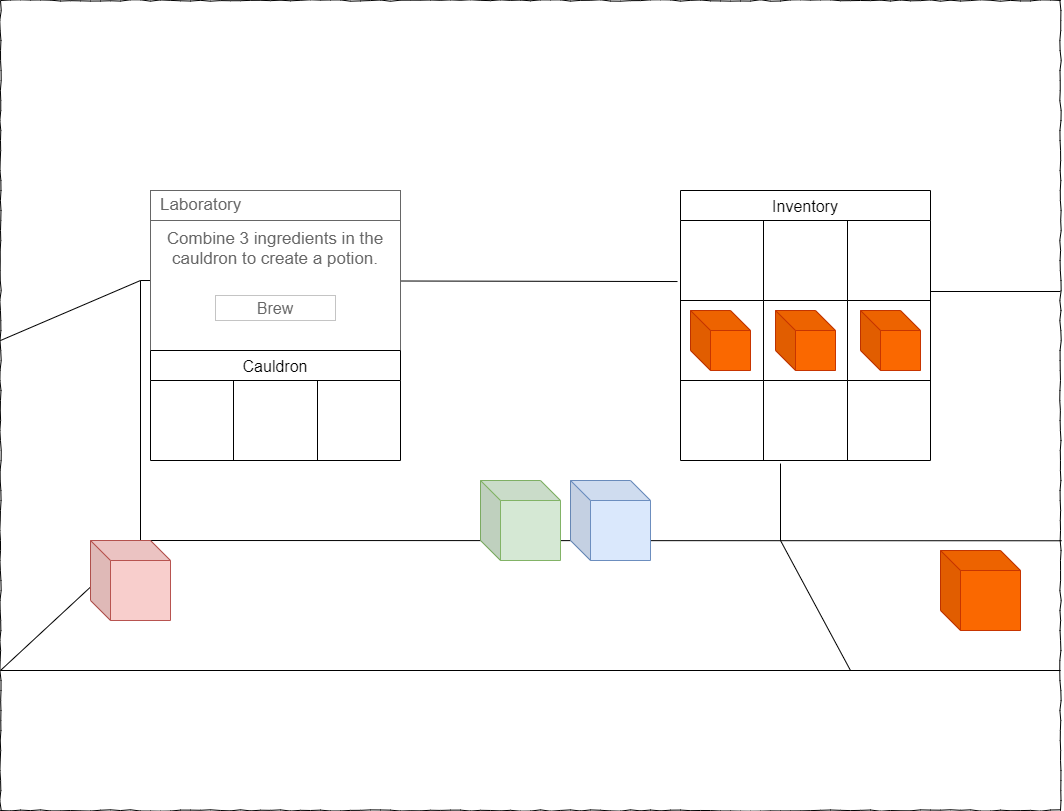

The diagram above was exported from draw.io. Its source (the exported page's mxGraphModel, read from the mxfile embedded in the PNG):
<mxGraphModel dx="1422" dy="829" grid="1" gridSize="10" guides="1" tooltips="1" connect="1" arrows="1" fold="1" page="1" pageScale="1" pageWidth="1100" pageHeight="850" background="none" math="0" shadow="0">
  <root>
    <mxCell id="0" />
    <mxCell id="1" parent="0" />
    <mxCell id="677b7b8949515195-1" value="" style="whiteSpace=wrap;html=1;rounded=0;shadow=0;labelBackgroundColor=none;strokeColor=#000000;strokeWidth=1;fillColor=none;fontFamily=Verdana;fontSize=12;fontColor=#000000;align=center;comic=1;" parent="1" vertex="1">
      <mxGeometry x="20" y="20" width="1060" height="810" as="geometry" />
    </mxCell>
    <mxCell id="gBUR-F1FtjLeRcrd6eLH-1" value="" style="endArrow=none;html=1;rounded=0;entryX=0.132;entryY=0.667;entryDx=0;entryDy=0;entryPerimeter=0;" parent="1" target="677b7b8949515195-1" edge="1">
      <mxGeometry width="50" height="50" relative="1" as="geometry">
        <mxPoint x="20" y="690" as="sourcePoint" />
        <mxPoint x="70" y="570" as="targetPoint" />
      </mxGeometry>
    </mxCell>
    <mxCell id="gBUR-F1FtjLeRcrd6eLH-4" value="" style="endArrow=none;html=1;rounded=0;entryX=1.001;entryY=0.667;entryDx=0;entryDy=0;entryPerimeter=0;" parent="1" target="677b7b8949515195-1" edge="1">
      <mxGeometry width="50" height="50" relative="1" as="geometry">
        <mxPoint x="160" y="560" as="sourcePoint" />
        <mxPoint x="570" y="400" as="targetPoint" />
      </mxGeometry>
    </mxCell>
    <mxCell id="gBUR-F1FtjLeRcrd6eLH-5" value="" style="endArrow=none;html=1;rounded=0;entryX=1.001;entryY=0.667;entryDx=0;entryDy=0;entryPerimeter=0;" parent="1" edge="1">
      <mxGeometry width="50" height="50" relative="1" as="geometry">
        <mxPoint x="20" y="690" as="sourcePoint" />
        <mxPoint x="1080" y="690" as="targetPoint" />
      </mxGeometry>
    </mxCell>
    <mxCell id="gBUR-F1FtjLeRcrd6eLH-6" value="" style="endArrow=none;html=1;rounded=0;entryX=0.132;entryY=0.667;entryDx=0;entryDy=0;entryPerimeter=0;" parent="1" edge="1">
      <mxGeometry width="50" height="50" relative="1" as="geometry">
        <mxPoint x="20" y="360" as="sourcePoint" />
        <mxPoint x="160" y="300" as="targetPoint" />
      </mxGeometry>
    </mxCell>
    <mxCell id="gBUR-F1FtjLeRcrd6eLH-7" value="" style="endArrow=none;html=1;rounded=0;" parent="1" edge="1">
      <mxGeometry width="50" height="50" relative="1" as="geometry">
        <mxPoint x="160" y="560" as="sourcePoint" />
        <mxPoint x="160" y="300" as="targetPoint" />
      </mxGeometry>
    </mxCell>
    <mxCell id="gBUR-F1FtjLeRcrd6eLH-8" value="" style="endArrow=none;html=1;rounded=0;entryX=-0.012;entryY=0.763;entryDx=0;entryDy=0;entryPerimeter=0;" parent="1" target="4Q_4An0YlGyGXWKVLPmh-31" edge="1">
      <mxGeometry width="50" height="50" relative="1" as="geometry">
        <mxPoint x="160" y="300" as="sourcePoint" />
        <mxPoint x="570" y="400" as="targetPoint" />
      </mxGeometry>
    </mxCell>
    <mxCell id="gBUR-F1FtjLeRcrd6eLH-9" value="" style="shape=cube;whiteSpace=wrap;html=1;boundedLbl=1;backgroundOutline=1;darkOpacity=0.05;darkOpacity2=0.1;fillColor=#f8cecc;strokeColor=#b85450;" parent="1" vertex="1">
      <mxGeometry x="110" y="560" width="80" height="80" as="geometry" />
    </mxCell>
    <mxCell id="gBUR-F1FtjLeRcrd6eLH-10" value="" style="shape=cube;whiteSpace=wrap;html=1;boundedLbl=1;backgroundOutline=1;darkOpacity=0.05;darkOpacity2=0.1;fillColor=#dae8fc;strokeColor=#6c8ebf;" parent="1" vertex="1">
      <mxGeometry x="590" y="500" width="80" height="80" as="geometry" />
    </mxCell>
    <mxCell id="gBUR-F1FtjLeRcrd6eLH-11" value="" style="shape=cube;whiteSpace=wrap;html=1;boundedLbl=1;backgroundOutline=1;darkOpacity=0.05;darkOpacity2=0.1;fillColor=#d5e8d4;strokeColor=#82b366;" parent="1" vertex="1">
      <mxGeometry x="500" y="500" width="80" height="80" as="geometry" />
    </mxCell>
    <mxCell id="gBUR-F1FtjLeRcrd6eLH-12" value="" style="endArrow=none;html=1;rounded=0;entryX=0.4;entryY=1.038;entryDx=0;entryDy=0;entryPerimeter=0;" parent="1" target="4Q_4An0YlGyGXWKVLPmh-39" edge="1">
      <mxGeometry width="50" height="50" relative="1" as="geometry">
        <mxPoint x="800" y="560" as="sourcePoint" />
        <mxPoint x="800" y="300" as="targetPoint" />
      </mxGeometry>
    </mxCell>
    <mxCell id="gBUR-F1FtjLeRcrd6eLH-13" value="" style="endArrow=none;html=1;rounded=0;" parent="1" edge="1">
      <mxGeometry width="50" height="50" relative="1" as="geometry">
        <mxPoint x="870" y="690" as="sourcePoint" />
        <mxPoint x="800" y="560" as="targetPoint" />
      </mxGeometry>
    </mxCell>
    <mxCell id="gBUR-F1FtjLeRcrd6eLH-14" value="" style="shape=cube;whiteSpace=wrap;html=1;boundedLbl=1;backgroundOutline=1;darkOpacity=0.05;darkOpacity2=0.1;fillColor=#fa6800;strokeColor=#C73500;fontColor=#000000;" parent="1" vertex="1">
      <mxGeometry x="880" y="330" width="60" height="60" as="geometry" />
    </mxCell>
    <mxCell id="gBUR-F1FtjLeRcrd6eLH-15" value="" style="shape=cube;whiteSpace=wrap;html=1;boundedLbl=1;backgroundOutline=1;darkOpacity=0.05;darkOpacity2=0.1;fillColor=#fa6800;strokeColor=#C73500;fontColor=#000000;" parent="1" vertex="1">
      <mxGeometry x="960" y="570" width="80" height="80" as="geometry" />
    </mxCell>
    <mxCell id="4Q_4An0YlGyGXWKVLPmh-22" value="Combine 3 ingredients in the cauldron to create a potion." style="strokeWidth=1;shadow=0;dashed=0;align=center;html=1;shape=mxgraph.mockup.containers.rrect;rSize=0;strokeColor=#666666;fontColor=#666666;fontSize=17;verticalAlign=top;whiteSpace=wrap;fillColor=#ffffff;spacingTop=32;" parent="1" vertex="1">
      <mxGeometry x="170" y="210" width="250" height="160" as="geometry" />
    </mxCell>
    <mxCell id="4Q_4An0YlGyGXWKVLPmh-23" value="Laboratory" style="strokeWidth=1;shadow=0;dashed=0;align=center;html=1;shape=mxgraph.mockup.containers.rrect;rSize=0;fontSize=17;fontColor=#666666;strokeColor=#666666;align=left;spacingLeft=8;fillColor=#ffffff;resizeWidth=1;whiteSpace=wrap;" parent="4Q_4An0YlGyGXWKVLPmh-22" vertex="1">
      <mxGeometry width="250" height="30" relative="1" as="geometry" />
    </mxCell>
    <mxCell id="4Q_4An0YlGyGXWKVLPmh-24" value="Brew" style="strokeWidth=1;shadow=0;dashed=0;align=center;html=1;shape=mxgraph.mockup.containers.rrect;rSize=0;fontSize=16;fontColor=#666666;strokeColor=#c4c4c4;resizable=0;whiteSpace=wrap;fillColor=#ffffff;" parent="4Q_4An0YlGyGXWKVLPmh-22" vertex="1">
      <mxGeometry x="0.5" y="1" width="120" height="25" relative="1" as="geometry">
        <mxPoint x="-60" y="-55" as="offset" />
      </mxGeometry>
    </mxCell>
    <mxCell id="4Q_4An0YlGyGXWKVLPmh-25" value="Cauldron" style="shape=table;startSize=30;container=1;collapsible=0;childLayout=tableLayout;strokeColor=default;fontSize=16;" parent="1" vertex="1">
      <mxGeometry x="170" y="370" width="250" height="110" as="geometry" />
    </mxCell>
    <mxCell id="4Q_4An0YlGyGXWKVLPmh-26" value="" style="shape=tableRow;horizontal=0;startSize=0;swimlaneHead=0;swimlaneBody=0;strokeColor=inherit;top=0;left=0;bottom=0;right=0;collapsible=0;dropTarget=0;fillColor=none;points=[[0,0.5],[1,0.5]];portConstraint=eastwest;fontSize=16;" parent="4Q_4An0YlGyGXWKVLPmh-25" vertex="1">
      <mxGeometry y="30" width="250" height="80" as="geometry" />
    </mxCell>
    <mxCell id="4Q_4An0YlGyGXWKVLPmh-27" value="" style="shape=partialRectangle;html=1;whiteSpace=wrap;connectable=0;strokeColor=inherit;overflow=hidden;fillColor=none;top=0;left=0;bottom=0;right=0;pointerEvents=1;fontSize=16;" parent="4Q_4An0YlGyGXWKVLPmh-26" vertex="1">
      <mxGeometry width="83" height="80" as="geometry">
        <mxRectangle width="83" height="80" as="alternateBounds" />
      </mxGeometry>
    </mxCell>
    <mxCell id="4Q_4An0YlGyGXWKVLPmh-28" value="" style="shape=partialRectangle;html=1;whiteSpace=wrap;connectable=0;strokeColor=inherit;overflow=hidden;fillColor=none;top=0;left=0;bottom=0;right=0;pointerEvents=1;fontSize=16;" parent="4Q_4An0YlGyGXWKVLPmh-26" vertex="1">
      <mxGeometry x="83" width="84" height="80" as="geometry">
        <mxRectangle width="84" height="80" as="alternateBounds" />
      </mxGeometry>
    </mxCell>
    <mxCell id="4Q_4An0YlGyGXWKVLPmh-29" value="" style="shape=partialRectangle;html=1;whiteSpace=wrap;connectable=0;strokeColor=inherit;overflow=hidden;fillColor=none;top=0;left=0;bottom=0;right=0;pointerEvents=1;fontSize=16;" parent="4Q_4An0YlGyGXWKVLPmh-26" vertex="1">
      <mxGeometry x="167" width="83" height="80" as="geometry">
        <mxRectangle width="83" height="80" as="alternateBounds" />
      </mxGeometry>
    </mxCell>
    <mxCell id="4Q_4An0YlGyGXWKVLPmh-30" value="Inventory" style="shape=table;startSize=30;container=1;collapsible=0;childLayout=tableLayout;strokeColor=default;fontSize=16;" parent="1" vertex="1">
      <mxGeometry x="700" y="210" width="250" height="270" as="geometry" />
    </mxCell>
    <mxCell id="4Q_4An0YlGyGXWKVLPmh-31" value="" style="shape=tableRow;horizontal=0;startSize=0;swimlaneHead=0;swimlaneBody=0;strokeColor=inherit;top=0;left=0;bottom=0;right=0;collapsible=0;dropTarget=0;fillColor=none;points=[[0,0.5],[1,0.5]];portConstraint=eastwest;fontSize=16;" parent="4Q_4An0YlGyGXWKVLPmh-30" vertex="1">
      <mxGeometry y="30" width="250" height="80" as="geometry" />
    </mxCell>
    <mxCell id="4Q_4An0YlGyGXWKVLPmh-32" value="" style="shape=partialRectangle;html=1;whiteSpace=wrap;connectable=0;strokeColor=inherit;overflow=hidden;fillColor=none;top=0;left=0;bottom=0;right=0;pointerEvents=1;fontSize=16;" parent="4Q_4An0YlGyGXWKVLPmh-31" vertex="1">
      <mxGeometry width="83" height="80" as="geometry">
        <mxRectangle width="83" height="80" as="alternateBounds" />
      </mxGeometry>
    </mxCell>
    <mxCell id="4Q_4An0YlGyGXWKVLPmh-33" value="" style="shape=partialRectangle;html=1;whiteSpace=wrap;connectable=0;strokeColor=inherit;overflow=hidden;fillColor=none;top=0;left=0;bottom=0;right=0;pointerEvents=1;fontSize=16;" parent="4Q_4An0YlGyGXWKVLPmh-31" vertex="1">
      <mxGeometry x="83" width="84" height="80" as="geometry">
        <mxRectangle width="84" height="80" as="alternateBounds" />
      </mxGeometry>
    </mxCell>
    <mxCell id="4Q_4An0YlGyGXWKVLPmh-34" value="" style="shape=partialRectangle;html=1;whiteSpace=wrap;connectable=0;strokeColor=inherit;overflow=hidden;fillColor=none;top=0;left=0;bottom=0;right=0;pointerEvents=1;fontSize=16;" parent="4Q_4An0YlGyGXWKVLPmh-31" vertex="1">
      <mxGeometry x="167" width="83" height="80" as="geometry">
        <mxRectangle width="83" height="80" as="alternateBounds" />
      </mxGeometry>
    </mxCell>
    <mxCell id="4Q_4An0YlGyGXWKVLPmh-35" style="shape=tableRow;horizontal=0;startSize=0;swimlaneHead=0;swimlaneBody=0;strokeColor=inherit;top=0;left=0;bottom=0;right=0;collapsible=0;dropTarget=0;fillColor=none;points=[[0,0.5],[1,0.5]];portConstraint=eastwest;fontSize=16;" parent="4Q_4An0YlGyGXWKVLPmh-30" vertex="1">
      <mxGeometry y="110" width="250" height="80" as="geometry" />
    </mxCell>
    <mxCell id="4Q_4An0YlGyGXWKVLPmh-36" style="shape=partialRectangle;html=1;whiteSpace=wrap;connectable=0;strokeColor=inherit;overflow=hidden;fillColor=none;top=0;left=0;bottom=0;right=0;pointerEvents=1;fontSize=16;" parent="4Q_4An0YlGyGXWKVLPmh-35" vertex="1">
      <mxGeometry width="83" height="80" as="geometry">
        <mxRectangle width="83" height="80" as="alternateBounds" />
      </mxGeometry>
    </mxCell>
    <mxCell id="4Q_4An0YlGyGXWKVLPmh-37" style="shape=partialRectangle;html=1;whiteSpace=wrap;connectable=0;strokeColor=inherit;overflow=hidden;fillColor=none;top=0;left=0;bottom=0;right=0;pointerEvents=1;fontSize=16;" parent="4Q_4An0YlGyGXWKVLPmh-35" vertex="1">
      <mxGeometry x="83" width="84" height="80" as="geometry">
        <mxRectangle width="84" height="80" as="alternateBounds" />
      </mxGeometry>
    </mxCell>
    <mxCell id="4Q_4An0YlGyGXWKVLPmh-38" style="shape=partialRectangle;html=1;whiteSpace=wrap;connectable=0;strokeColor=inherit;overflow=hidden;fillColor=none;top=0;left=0;bottom=0;right=0;pointerEvents=1;fontSize=16;" parent="4Q_4An0YlGyGXWKVLPmh-35" vertex="1">
      <mxGeometry x="167" width="83" height="80" as="geometry">
        <mxRectangle width="83" height="80" as="alternateBounds" />
      </mxGeometry>
    </mxCell>
    <mxCell id="4Q_4An0YlGyGXWKVLPmh-39" style="shape=tableRow;horizontal=0;startSize=0;swimlaneHead=0;swimlaneBody=0;strokeColor=inherit;top=0;left=0;bottom=0;right=0;collapsible=0;dropTarget=0;fillColor=none;points=[[0,0.5],[1,0.5]];portConstraint=eastwest;fontSize=16;" parent="4Q_4An0YlGyGXWKVLPmh-30" vertex="1">
      <mxGeometry y="190" width="250" height="80" as="geometry" />
    </mxCell>
    <mxCell id="4Q_4An0YlGyGXWKVLPmh-40" style="shape=partialRectangle;html=1;whiteSpace=wrap;connectable=0;strokeColor=inherit;overflow=hidden;fillColor=none;top=0;left=0;bottom=0;right=0;pointerEvents=1;fontSize=16;" parent="4Q_4An0YlGyGXWKVLPmh-39" vertex="1">
      <mxGeometry width="83" height="80" as="geometry">
        <mxRectangle width="83" height="80" as="alternateBounds" />
      </mxGeometry>
    </mxCell>
    <mxCell id="4Q_4An0YlGyGXWKVLPmh-41" style="shape=partialRectangle;html=1;whiteSpace=wrap;connectable=0;strokeColor=inherit;overflow=hidden;fillColor=none;top=0;left=0;bottom=0;right=0;pointerEvents=1;fontSize=16;" parent="4Q_4An0YlGyGXWKVLPmh-39" vertex="1">
      <mxGeometry x="83" width="84" height="80" as="geometry">
        <mxRectangle width="84" height="80" as="alternateBounds" />
      </mxGeometry>
    </mxCell>
    <mxCell id="4Q_4An0YlGyGXWKVLPmh-42" style="shape=partialRectangle;html=1;whiteSpace=wrap;connectable=0;strokeColor=inherit;overflow=hidden;fillColor=none;top=0;left=0;bottom=0;right=0;pointerEvents=1;fontSize=16;" parent="4Q_4An0YlGyGXWKVLPmh-39" vertex="1">
      <mxGeometry x="167" width="83" height="80" as="geometry">
        <mxRectangle width="83" height="80" as="alternateBounds" />
      </mxGeometry>
    </mxCell>
    <mxCell id="4Q_4An0YlGyGXWKVLPmh-43" value="" style="endArrow=none;html=1;rounded=0;" parent="1" edge="1">
      <mxGeometry width="50" height="50" relative="1" as="geometry">
        <mxPoint x="950" y="311" as="sourcePoint" />
        <mxPoint x="1080" y="311" as="targetPoint" />
      </mxGeometry>
    </mxCell>
    <mxCell id="4Q_4An0YlGyGXWKVLPmh-44" value="" style="shape=cube;whiteSpace=wrap;html=1;boundedLbl=1;backgroundOutline=1;darkOpacity=0.05;darkOpacity2=0.1;fillColor=#fa6800;strokeColor=#C73500;fontColor=#000000;" parent="1" vertex="1">
      <mxGeometry x="795" y="330" width="60" height="60" as="geometry" />
    </mxCell>
    <mxCell id="4Q_4An0YlGyGXWKVLPmh-45" value="" style="shape=cube;whiteSpace=wrap;html=1;boundedLbl=1;backgroundOutline=1;darkOpacity=0.05;darkOpacity2=0.1;fillColor=#fa6800;strokeColor=#C73500;fontColor=#000000;" parent="1" vertex="1">
      <mxGeometry x="710" y="330" width="60" height="60" as="geometry" />
    </mxCell>
  </root>
</mxGraphModel>